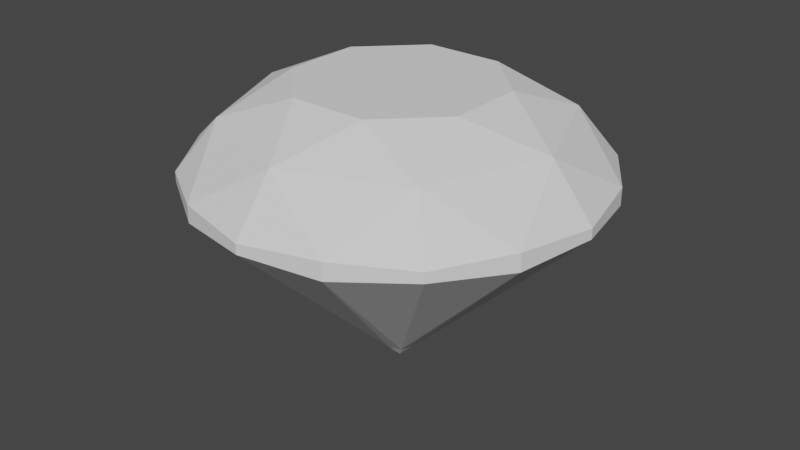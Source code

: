 # Source: diamond.blend  (saved by Blender 2.91.10; exported with 4.5.12 LTS)
import bpy
from mathutils import Matrix  # noqa: F401  (used for matrix-valued properties, if any)

bpy.ops.wm.read_factory_settings(use_empty=True)
scene = bpy.context.scene
scene.name = 'Scene'

# ---- collections
col_collection = bpy.data.collections.new('Collection'); scene.collection.children.link(col_collection)

# ---- world
world_world = bpy.data.worlds.new('World'); scene.world = world_world
world_world.use_nodes = True; world_world.node_tree.nodes.clear()
_N = world_world.node_tree.nodes; _L = world_world.node_tree.links
n0 = _N.new('ShaderNodeOutputWorld'); n0.name = 'World Output'; n0.location = (300, 300)
n1 = _N.new('ShaderNodeBackground'); n1.name = 'Background'; n1.location = (10, 300)
n1.inputs[0].default_value = (0.05088, 0.05088, 0.05088, 1.0)
_L.new(n1.outputs[0], n0.inputs[0])
n0.is_active_output = True
world_world.color = (0.05088, 0.05088, 0.05088)
world_world.use_sun_shadow = False
world_world.sun_shadow_jitter_overblur = 0.0

# ---- meshes
me_cylinder = bpy.data.meshes.new('Cylinder')
me_cylinder.from_pydata([(-6.126e-09, 6.126e-09, -0.775), (-1.885e-08, -1.792e-09, 0.65), (-6.126e-09, 0.075, -0.7), (-0.1913, 0.4619, 0.65), (0.05303, 0.05303, -0.7), (0.1913, 0.4619, 0.65), (0.075, 2.848e-09, -0.7), (0.4619, 0.1913, 0.65), (0.05303, -0.05303, -0.7), (0.4619, -0.1913, 0.65), (-1.268e-08, -0.075, -0.7), (0.1913, -0.4619, 0.65), (-0.05303, -0.05303, -0.7), (-0.1913, -0.4619, 0.65), (-0.075, 7.02e-09, -0.7), (-0.4619, -0.1913, 0.65), (-0.05303, 0.05303, -0.7), (-0.4619, 0.1913, 0.65), (1.012e-16, 1.0, 0.2), (0.0, 1.0, 0.25), (-1.49e-09, 0.8, 0.5), (0.5657, 0.5657, 0.5), (0.7071, 0.7071, 0.25), (0.7071, 0.7071, 0.2), (0.8, -3.348e-08, 0.5), (1.0, -4.371e-08, 0.25), (1.0, -4.371e-08, 0.2), (0.5657, -0.5657, 0.5), (0.7071, -0.7071, 0.25), (0.7071, -0.7071, 0.2), (-7.143e-08, -0.8, 0.5), (-8.742e-08, -1.0, 0.25), (-8.742e-08, -1.0, 0.2), (-0.5657, -0.5657, 0.5), (-0.7071, -0.7071, 0.25), (-0.7071, -0.7071, 0.2), (-0.8, 1.103e-08, 0.5), (-1.0, 1.192e-08, 0.25), (-1.0, 1.192e-08, 0.2), (-0.5657, 0.5657, 0.5), (-0.7071, 0.7071, 0.25), (-0.7071, 0.7071, 0.2), (-0.3794, 0.9159, 0.1817), (-0.3794, 0.9159, 0.2682), (-0.9159, 0.3794, 0.1817), (-0.9159, 0.3794, 0.2682), (-0.9159, -0.3794, 0.1817), (-0.9159, -0.3794, 0.2682), (-0.3794, -0.9159, 0.1817), (-0.3794, -0.9159, 0.2682), (0.3794, -0.9159, 0.1817), (0.3794, -0.9159, 0.2682), (0.9159, -0.3794, 0.1817), (0.9159, -0.3794, 0.2682), (0.9159, 0.3794, 0.1817), (0.9159, 0.3794, 0.2682), (0.3794, 0.9159, 0.1817), (0.3794, 0.9159, 0.2682)], [], [(0, 2, 4), (1, 5, 3), (20, 5, 21), (0, 4, 6), (1, 7, 5), (21, 7, 24), (0, 6, 8), (1, 9, 7), (24, 9, 27), (0, 8, 10), (1, 11, 9), (27, 11, 30), (0, 10, 12), (1, 13, 11), (30, 13, 33), (0, 12, 14), (1, 15, 13), (33, 15, 36), (0, 14, 16), (1, 17, 15), (36, 17, 39), (0, 16, 2), (1, 3, 17), (39, 3, 20), (42, 18, 2), (42, 43, 19, 18), (20, 19, 43), (44, 41, 16), (44, 45, 40, 41), (39, 40, 45), (46, 38, 14), (46, 47, 37, 38), (36, 37, 47), (48, 35, 12), (48, 49, 34, 35), (33, 34, 49), (50, 32, 10), (50, 51, 31, 32), (30, 31, 51), (52, 29, 8), (52, 53, 28, 29), (27, 28, 53), (54, 26, 6), (54, 55, 25, 26), (24, 25, 55), (56, 23, 4), (56, 57, 22, 23), (21, 22, 57), (18, 19, 57, 56), (23, 22, 55, 54), (26, 25, 53, 52), (29, 28, 51, 50), (32, 31, 49, 48), (35, 34, 47, 46), (38, 37, 45, 44), (41, 40, 43, 42), (2, 16, 42), (16, 41, 42), (43, 40, 39), (39, 20, 43), (16, 14, 44), (14, 38, 44), (45, 37, 36), (36, 39, 45), (14, 12, 46), (12, 35, 46), (47, 34, 33), (33, 36, 47), (12, 10, 48), (10, 32, 48), (49, 31, 30), (30, 33, 49), (10, 8, 50), (8, 29, 50), (51, 28, 27), (27, 30, 51), (8, 6, 52), (6, 26, 52), (53, 25, 24), (24, 27, 53), (6, 4, 54), (4, 23, 54), (55, 22, 21), (21, 24, 55), (4, 2, 56), (2, 18, 56), (57, 19, 20), (20, 21, 57), (20, 3, 5), (21, 5, 7), (24, 7, 9), (27, 9, 11), (30, 11, 13), (33, 13, 15), (36, 15, 17), (39, 17, 3)])
_uv = me_cylinder.uv_layers.new(name='UVMap')
_uv.uv.foreach_set('vector', [0.75, 0.25, 0.75, 0.49, 0.9197, 0.4197, 0.25, 0.25, 0.4197, 0.4197, 0.25, 0.49, 1.0, 0.875, 0.875, 1.0, 0.875, 0.875, 0.75, 0.25, 0.9197, 0.4197, 0.99, 0.25, 0.25, 0.25, 0.49, 0.25, 0.4197, 0.4197, 0.875, 0.875, 0.75, 1.0, 0.75, 0.875, 0.75, 0.25, 0.99, 0.25, 0.9197, 0.08029, 0.25, 0.25, 0.4197, 0.08029, 0.49, 0.25, 0.75, 0.875, 0.625, 1.0, 0.625, 0.875, 0.75, 0.25, 0.9197, 0.08029, 0.75, 0.01, 0.25, 0.25, 0.25, 0.01, 0.4197, 0.08029, 0.625, 0.875, 0.5, 1.0, 0.5, 0.875, 0.75, 0.25, 0.75, 0.01, 0.5803, 0.08029, 0.25, 0.25, 0.08029, 0.08029, 0.25, 0.01, 0.5, 0.875, 0.375, 1.0, 0.375, 0.875, 0.75, 0.25, 0.5803, 0.08029, 0.51, 0.25, 0.25, 0.25, 0.01, 0.25, 0.08029, 0.08029, 0.375, 0.875, 0.25, 1.0, 0.25, 0.875, 0.75, 0.25, 0.51, 0.25, 0.5803, 0.4197, 0.25, 0.25, 0.08029, 0.4197, 0.01, 0.25, 0.25, 0.875, 0.125, 1.0, 0.125, 0.875, 0.75, 0.25, 0.5803, 0.4197, 0.75, 0.49, 0.25, 0.25, 0.25, 0.49, 0.08029, 0.4197, 0.125, 0.875, 0.0, 1.0, 0.0, 0.875, 0.0625, 0.625, 0.0, 0.625, 0.0, 0.5, 0.0625, 0.625, 0.0625, 0.75, 0.0, 0.75, 0.0, 0.625, 0.0, 0.875, 0.0, 0.75, 0.0625, 0.75, 0.1875, 0.625, 0.125, 0.625, 0.125, 0.5, 0.1875, 0.625, 0.1875, 0.75, 0.125, 0.75, 0.125, 0.625, 0.125, 0.875, 0.125, 0.75, 0.1875, 0.75, 0.3125, 0.625, 0.25, 0.625, 0.25, 0.5, 0.3125, 0.625, 0.3125, 0.75, 0.25, 0.75, 0.25, 0.625, 0.25, 0.875, 0.25, 0.75, 0.3125, 0.75, 0.4375, 0.625, 0.375, 0.625, 0.375, 0.5, 0.4375, 0.625, 0.4375, 0.75, 0.375, 0.75, 0.375, 0.625, 0.375, 0.875, 0.375, 0.75, 0.4375, 0.75, 0.5625, 0.625, 0.5, 0.625, 0.5, 0.5, 0.5625, 0.625, 0.5625, 0.75, 0.5, 0.75, 0.5, 0.625, 0.5, 0.875, 0.5, 0.75, 0.5625, 0.75, 0.6875, 0.625, 0.625, 0.625, 0.625, 0.5, 0.6875, 0.625, 0.6875, 0.75, 0.625, 0.75, 0.625, 0.625, 0.625, 0.875, 0.625, 0.75, 0.6875, 0.75, 0.8125, 0.625, 0.75, 0.625, 0.75, 0.5, 0.8125, 0.625, 0.8125, 0.75, 0.75, 0.75, 0.75, 0.625, 0.75, 0.875, 0.75, 0.75, 0.8125, 0.75, 0.9375, 0.625, 0.875, 0.625, 0.875, 0.5, 0.9375, 0.625, 0.9375, 0.75, 0.875, 0.75, 0.875, 0.625, 0.875, 0.875, 0.875, 0.75, 0.9375, 0.75, 1.0, 0.625, 1.0, 0.75, 0.9375, 0.75, 0.9375, 0.625, 0.875, 0.625, 0.875, 0.75, 0.8125, 0.75, 0.8125, 0.625, 0.75, 0.625, 0.75, 0.75, 0.6875, 0.75, 0.6875, 0.625, 0.625, 0.625, 0.625, 0.75, 0.5625, 0.75, 0.5625, 0.625, 0.5, 0.625, 0.5, 0.75, 0.4375, 0.75, 0.4375, 0.625, 0.375, 0.625, 0.375, 0.75, 0.3125, 0.75, 0.3125, 0.625, 0.25, 0.625, 0.25, 0.75, 0.1875, 0.75, 0.1875, 0.625, 0.125, 0.625, 0.125, 0.75, 0.0625, 0.75, 0.0625, 0.625, 0.0, 0.5, 0.125, 0.5, 0.0625, 0.625, 0.125, 0.5, 0.125, 0.625, 0.0625, 0.625, 0.0625, 0.75, 0.125, 0.75, 0.125, 0.875, 0.125, 0.875, 0.0, 0.875, 0.0625, 0.75, 0.125, 0.5, 0.25, 0.5, 0.1875, 0.625, 0.25, 0.5, 0.25, 0.625, 0.1875, 0.625, 0.1875, 0.75, 0.25, 0.75, 0.25, 0.875, 0.25, 0.875, 0.125, 0.875, 0.1875, 0.75, 0.25, 0.5, 0.375, 0.5, 0.3125, 0.625, 0.375, 0.5, 0.375, 0.625, 0.3125, 0.625, 0.3125, 0.75, 0.375, 0.75, 0.375, 0.875, 0.375, 0.875, 0.25, 0.875, 0.3125, 0.75, 0.375, 0.5, 0.5, 0.5, 0.4375, 0.625, 0.5, 0.5, 0.5, 0.625, 0.4375, 0.625, 0.4375, 0.75, 0.5, 0.75, 0.5, 0.875, 0.5, 0.875, 0.375, 0.875, 0.4375, 0.75, 0.5, 0.5, 0.625, 0.5, 0.5625, 0.625, 0.625, 0.5, 0.625, 0.625, 0.5625, 0.625, 0.5625, 0.75, 0.625, 0.75, 0.625, 0.875, 0.625, 0.875, 0.5, 0.875, 0.5625, 0.75, 0.625, 0.5, 0.75, 0.5, 0.6875, 0.625, 0.75, 0.5, 0.75, 0.625, 0.6875, 0.625, 0.6875, 0.75, 0.75, 0.75, 0.75, 0.875, 0.75, 0.875, 0.625, 0.875, 0.6875, 0.75, 0.75, 0.5, 0.875, 0.5, 0.8125, 0.625, 0.875, 0.5, 0.875, 0.625, 0.8125, 0.625, 0.8125, 0.75, 0.875, 0.75, 0.875, 0.875, 0.875, 0.875, 0.75, 0.875, 0.8125, 0.75, 0.875, 0.5, 1.0, 0.5, 0.9375, 0.625, 1.0, 0.5, 1.0, 0.625, 0.9375, 0.625, 0.9375, 0.75, 1.0, 0.75, 1.0, 0.875, 1.0, 0.875, 0.875, 0.875, 0.9375, 0.75, 1.0, 0.875, 1.0, 1.0, 0.875, 1.0, 0.875, 0.875, 0.875, 1.0, 0.75, 1.0, 0.75, 0.875, 0.75, 1.0, 0.625, 1.0, 0.625, 0.875, 0.625, 1.0, 0.5, 1.0, 0.5, 0.875, 0.5, 1.0, 0.375, 1.0, 0.375, 0.875, 0.375, 1.0, 0.25, 1.0, 0.25, 0.875, 0.25, 1.0, 0.125, 1.0, 0.125, 0.875, 0.125, 1.0, 0.0, 1.0])
me_cylinder.use_remesh_fix_poles = True
me_cylinder.use_remesh_preserve_attributes = False
me_cylinder.use_mirror_vertex_groups = False
me_cylinder.update()

# ---- objects
ob_cylinder = bpy.data.objects.new('Cylinder', me_cylinder)

# ---- transforms, parenting, visibility, modifiers, constraints
ob_cylinder.location = (0.0, 0.0, 0.0)
ob_cylinder.lineart.crease_threshold = 0.0

# ---- collection membership
col_collection.objects.link(ob_cylinder)

# ---- scene / render settings (as saved in the file)
scene.frame_start = 1; scene.frame_end = 250; scene.frame_set(0)
scene.render.engine = 'BLENDER_EEVEE_NEXT'
scene.cycles.use_denoising = False
scene.cycles.samples = 128
scene.cycles.sampling_pattern = 'TABULATED_SOBOL'
scene.cycles.use_adaptive_sampling = False
scene.cycles.use_light_tree = False
scene.view_settings.view_transform = 'Filmic'
bpy.context.view_layer.update()

# ---- added for rendering (the .blend has no active camera and no usable light): camera, sun
cam_auto = bpy.data.cameras.new('AutoCamera')
cam_auto.lens = 50.0
cam_auto.sensor_width = 36.0
cam_auto.clip_end = 1000.0
ob_auto_camera = bpy.data.objects.new('AutoCamera', cam_auto)
scene.collection.objects.link(ob_auto_camera)
ob_auto_camera.location = (2.93029, -3.51635, 2.28174)
ob_auto_camera.rotation_euler = (1.09748, -7.21219e-08, 0.694738)
scene.camera = ob_auto_camera
light_auto_sun = bpy.data.lights.new('AutoSun', 'SUN')
light_auto_sun.energy = 3.0
light_auto_sun.angle = 0.0523599
ob_auto_sun = bpy.data.objects.new('AutoSun', light_auto_sun)
scene.collection.objects.link(ob_auto_sun)
ob_auto_sun.rotation_euler = (0.872665, 0.174533, 0.523599)
bpy.context.view_layer.update()
